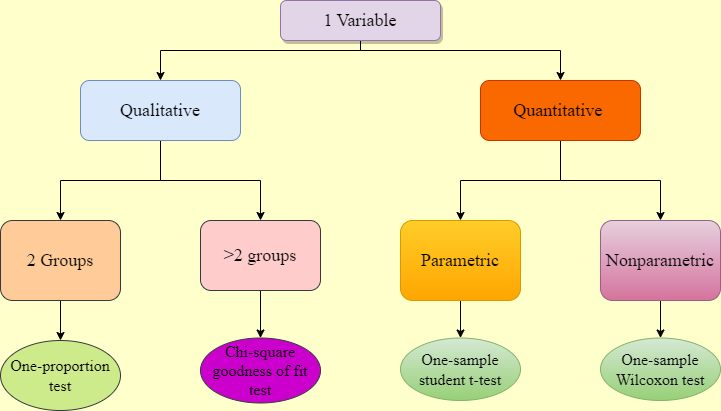

The diagram above was exported from draw.io. Its source (the exported page's mxGraphModel, read from the mxfile embedded in the PNG):
<mxGraphModel dx="868" dy="482" grid="0" gridSize="10" guides="1" tooltips="1" connect="1" arrows="1" fold="1" page="1" pageScale="1" pageWidth="827" pageHeight="1169" background="#FFFFCC" math="0" shadow="0">
  <root>
    <mxCell id="WIyWlLk6GJQsqaUBKTNV-0" />
    <mxCell id="WIyWlLk6GJQsqaUBKTNV-1" parent="WIyWlLk6GJQsqaUBKTNV-0" />
    <mxCell id="26WcEYzNrFqciRbfobWh-31" style="edgeStyle=orthogonalEdgeStyle;rounded=0;orthogonalLoop=1;jettySize=auto;html=1;exitX=0.5;exitY=1;exitDx=0;exitDy=0;entryX=0.5;entryY=0;entryDx=0;entryDy=0;" parent="WIyWlLk6GJQsqaUBKTNV-1" source="WIyWlLk6GJQsqaUBKTNV-3" target="26WcEYzNrFqciRbfobWh-16" edge="1">
      <mxGeometry relative="1" as="geometry" />
    </mxCell>
    <mxCell id="WIyWlLk6GJQsqaUBKTNV-3" value="&lt;font style=&quot;font-size: 18px;&quot; face=&quot;Times New Roman&quot;&gt;2 Groups&lt;/font&gt;" style="rounded=1;whiteSpace=wrap;html=1;fontSize=12;glass=0;strokeWidth=1;shadow=0;fillColor=#ffcc99;strokeColor=#36393d;" parent="WIyWlLk6GJQsqaUBKTNV-1" vertex="1">
      <mxGeometry x="40" y="294" width="120" height="80" as="geometry" />
    </mxCell>
    <mxCell id="26WcEYzNrFqciRbfobWh-32" style="edgeStyle=orthogonalEdgeStyle;rounded=0;orthogonalLoop=1;jettySize=auto;html=1;entryX=0.5;entryY=0;entryDx=0;entryDy=0;" parent="WIyWlLk6GJQsqaUBKTNV-1" source="26WcEYzNrFqciRbfobWh-13" target="26WcEYzNrFqciRbfobWh-18" edge="1">
      <mxGeometry relative="1" as="geometry" />
    </mxCell>
    <mxCell id="26WcEYzNrFqciRbfobWh-13" value="&lt;font style=&quot;font-size: 18px;&quot; face=&quot;Times New Roman&quot;&gt;&amp;gt;2 groups&lt;/font&gt;" style="rounded=1;whiteSpace=wrap;html=1;fillColor=#ffcccc;strokeColor=#36393d;" parent="WIyWlLk6GJQsqaUBKTNV-1" vertex="1">
      <mxGeometry x="240" y="294" width="120" height="70" as="geometry" />
    </mxCell>
    <mxCell id="26WcEYzNrFqciRbfobWh-33" style="edgeStyle=orthogonalEdgeStyle;rounded=0;orthogonalLoop=1;jettySize=auto;html=1;exitX=0.5;exitY=1;exitDx=0;exitDy=0;entryX=0.5;entryY=0;entryDx=0;entryDy=0;" parent="WIyWlLk6GJQsqaUBKTNV-1" source="26WcEYzNrFqciRbfobWh-14" target="26WcEYzNrFqciRbfobWh-20" edge="1">
      <mxGeometry relative="1" as="geometry" />
    </mxCell>
    <mxCell id="26WcEYzNrFqciRbfobWh-14" value="&lt;font style=&quot;font-size: 18px;&quot; face=&quot;Times New Roman&quot;&gt;Parametric&lt;/font&gt;" style="rounded=1;whiteSpace=wrap;html=1;fillColor=#ffcd28;gradientColor=#ffa500;strokeColor=#d79b00;" parent="WIyWlLk6GJQsqaUBKTNV-1" vertex="1">
      <mxGeometry x="440" y="294" width="120" height="80" as="geometry" />
    </mxCell>
    <mxCell id="26WcEYzNrFqciRbfobWh-34" style="edgeStyle=orthogonalEdgeStyle;rounded=0;orthogonalLoop=1;jettySize=auto;html=1;exitX=0.5;exitY=1;exitDx=0;exitDy=0;entryX=0.5;entryY=0;entryDx=0;entryDy=0;" parent="WIyWlLk6GJQsqaUBKTNV-1" source="26WcEYzNrFqciRbfobWh-15" target="26WcEYzNrFqciRbfobWh-21" edge="1">
      <mxGeometry relative="1" as="geometry" />
    </mxCell>
    <mxCell id="26WcEYzNrFqciRbfobWh-15" value="&lt;font style=&quot;font-size: 18px;&quot; face=&quot;Times New Roman&quot;&gt;Nonparametric&lt;/font&gt;" style="rounded=1;whiteSpace=wrap;html=1;fillColor=#e6d0de;gradientColor=#d5739d;strokeColor=#996185;" parent="WIyWlLk6GJQsqaUBKTNV-1" vertex="1">
      <mxGeometry x="640" y="294" width="120" height="80" as="geometry" />
    </mxCell>
    <mxCell id="26WcEYzNrFqciRbfobWh-16" value="&lt;font style=&quot;font-size: 16px;&quot; face=&quot;Times New Roman&quot;&gt;One-proportion test&lt;/font&gt;" style="ellipse;whiteSpace=wrap;html=1;fillColor=#cdeb8b;strokeColor=#36393d;" parent="WIyWlLk6GJQsqaUBKTNV-1" vertex="1">
      <mxGeometry x="40" y="414" width="120" height="70" as="geometry" />
    </mxCell>
    <mxCell id="26WcEYzNrFqciRbfobWh-18" value="&lt;font style=&quot;font-size: 16px;&quot; face=&quot;Times New Roman&quot;&gt;Chi-square goodness of fit test&lt;/font&gt;" style="ellipse;whiteSpace=wrap;html=1;fillColor=#CC00CC;strokeColor=#36393d;" parent="WIyWlLk6GJQsqaUBKTNV-1" vertex="1">
      <mxGeometry x="240" y="411.5" width="120" height="65" as="geometry" />
    </mxCell>
    <mxCell id="26WcEYzNrFqciRbfobWh-20" value="&lt;font style=&quot;font-size: 16px;&quot; face=&quot;Times New Roman&quot;&gt;One-sample student t-test&lt;/font&gt;" style="ellipse;whiteSpace=wrap;html=1;fillColor=#d5e8d4;gradientColor=#97d077;strokeColor=#82b366;" parent="WIyWlLk6GJQsqaUBKTNV-1" vertex="1">
      <mxGeometry x="440" y="411.5" width="120" height="62.5" as="geometry" />
    </mxCell>
    <mxCell id="26WcEYzNrFqciRbfobWh-21" value="&lt;font face=&quot;Times New Roman&quot; style=&quot;font-size: 16px;&quot;&gt;One-sample Wilcoxon test&lt;/font&gt;" style="ellipse;whiteSpace=wrap;html=1;fillColor=#d5e8d4;gradientColor=#97d077;strokeColor=#82b366;" parent="WIyWlLk6GJQsqaUBKTNV-1" vertex="1">
      <mxGeometry x="640" y="411.5" width="120" height="62.5" as="geometry" />
    </mxCell>
    <mxCell id="26WcEYzNrFqciRbfobWh-27" style="edgeStyle=orthogonalEdgeStyle;rounded=0;orthogonalLoop=1;jettySize=auto;html=1;entryX=0.5;entryY=0;entryDx=0;entryDy=0;" parent="WIyWlLk6GJQsqaUBKTNV-1" source="26WcEYzNrFqciRbfobWh-22" target="WIyWlLk6GJQsqaUBKTNV-3" edge="1">
      <mxGeometry relative="1" as="geometry" />
    </mxCell>
    <mxCell id="26WcEYzNrFqciRbfobWh-28" style="edgeStyle=orthogonalEdgeStyle;rounded=0;orthogonalLoop=1;jettySize=auto;html=1;entryX=0.5;entryY=0;entryDx=0;entryDy=0;" parent="WIyWlLk6GJQsqaUBKTNV-1" source="26WcEYzNrFqciRbfobWh-22" target="26WcEYzNrFqciRbfobWh-13" edge="1">
      <mxGeometry relative="1" as="geometry" />
    </mxCell>
    <mxCell id="26WcEYzNrFqciRbfobWh-22" value="&lt;font style=&quot;font-size: 18px;&quot; face=&quot;Times New Roman&quot;&gt;Qualitative&lt;/font&gt;" style="rounded=1;whiteSpace=wrap;html=1;fillColor=#dae8fc;strokeColor=#6c8ebf;" parent="WIyWlLk6GJQsqaUBKTNV-1" vertex="1">
      <mxGeometry x="120" y="154" width="160" height="60" as="geometry" />
    </mxCell>
    <mxCell id="26WcEYzNrFqciRbfobWh-29" style="edgeStyle=orthogonalEdgeStyle;rounded=0;orthogonalLoop=1;jettySize=auto;html=1;entryX=0.5;entryY=0;entryDx=0;entryDy=0;" parent="WIyWlLk6GJQsqaUBKTNV-1" source="26WcEYzNrFqciRbfobWh-23" target="26WcEYzNrFqciRbfobWh-14" edge="1">
      <mxGeometry relative="1" as="geometry" />
    </mxCell>
    <mxCell id="26WcEYzNrFqciRbfobWh-30" style="edgeStyle=orthogonalEdgeStyle;rounded=0;orthogonalLoop=1;jettySize=auto;html=1;" parent="WIyWlLk6GJQsqaUBKTNV-1" source="26WcEYzNrFqciRbfobWh-23" target="26WcEYzNrFqciRbfobWh-15" edge="1">
      <mxGeometry relative="1" as="geometry" />
    </mxCell>
    <mxCell id="26WcEYzNrFqciRbfobWh-23" value="&lt;font style=&quot;font-size: 18px;&quot; face=&quot;Times New Roman&quot;&gt;Quantitative&amp;nbsp;&lt;/font&gt;" style="rounded=1;whiteSpace=wrap;html=1;fillColor=#fa6800;strokeColor=#C73500;fontColor=#000000;" parent="WIyWlLk6GJQsqaUBKTNV-1" vertex="1">
      <mxGeometry x="520" y="154" width="160" height="60" as="geometry" />
    </mxCell>
    <mxCell id="26WcEYzNrFqciRbfobWh-25" style="edgeStyle=orthogonalEdgeStyle;rounded=0;orthogonalLoop=1;jettySize=auto;html=1;" parent="WIyWlLk6GJQsqaUBKTNV-1" source="26WcEYzNrFqciRbfobWh-24" target="26WcEYzNrFqciRbfobWh-22" edge="1">
      <mxGeometry relative="1" as="geometry">
        <Array as="points">
          <mxPoint x="400" y="124" />
          <mxPoint x="200" y="124" />
        </Array>
      </mxGeometry>
    </mxCell>
    <mxCell id="26WcEYzNrFqciRbfobWh-26" style="edgeStyle=orthogonalEdgeStyle;rounded=0;orthogonalLoop=1;jettySize=auto;html=1;" parent="WIyWlLk6GJQsqaUBKTNV-1" source="26WcEYzNrFqciRbfobWh-24" target="26WcEYzNrFqciRbfobWh-23" edge="1">
      <mxGeometry relative="1" as="geometry">
        <Array as="points">
          <mxPoint x="400" y="124" />
          <mxPoint x="600" y="124" />
        </Array>
      </mxGeometry>
    </mxCell>
    <mxCell id="26WcEYzNrFqciRbfobWh-24" value="&lt;font style=&quot;font-size: 18px;&quot; face=&quot;Times New Roman&quot;&gt;1 Variable&lt;/font&gt;" style="rounded=1;whiteSpace=wrap;html=1;fillColor=#e1d5e7;strokeColor=#9673a6;shadow=1;" parent="WIyWlLk6GJQsqaUBKTNV-1" vertex="1">
      <mxGeometry x="320" y="74" width="160" height="40" as="geometry" />
    </mxCell>
  </root>
</mxGraphModel>